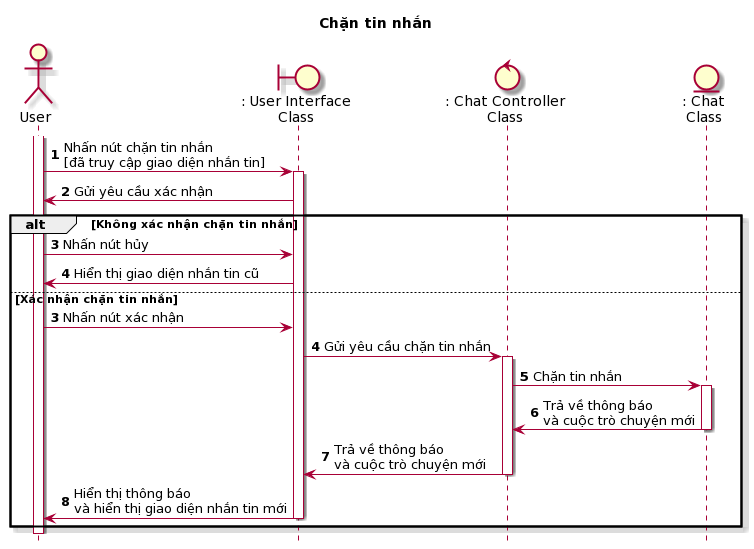

The diagram above was rendered by PlantUML. Its source (embedded in the PNG):
@startuml
skin rose
hide footbox
title Chặn tin nhắn

actor User as user
boundary ": User Interface\nClass" as userInterface
control ": Chat Controller\nClass" as chatController
entity ": Chat\nClass" as chat

autonumber
user++
user -> userInterface++: Nhấn nút chặn tin nhắn\n[đã truy cập giao diện nhắn tin]
userInterface -> user: Gửi yêu cầu xác nhận
alt Không xác nhận chặn tin nhắn
    user -> userInterface: Nhấn nút hủy
    userInterface -> user: Hiển thị giao diện nhắn tin cũ
else Xác nhận chặn tin nhắn
    autonumber 3
    user -> userInterface: Nhấn nút xác nhận
    userInterface -> chatController++: Gửi yêu cầu chặn tin nhắn
    chatController -> chat++: Chặn tin nhắn
    chat -> chatController--: Trả về thông báo\nvà cuộc trò chuyện mới
    chatController -> userInterface--: Trả về thông báo\nvà cuộc trò chuyện mới
    userInterface -> user--: Hiển thị thông báo\nvà hiển thị giao diện nhắn tin mới
end
user--
@enduml